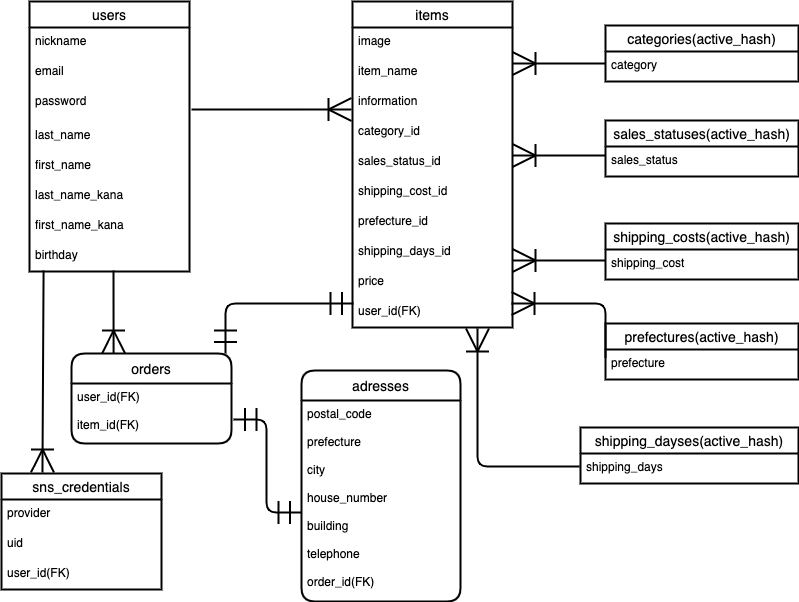

The diagram above was exported from draw.io. Its source (the exported page's mxGraphModel, read from the mxfile embedded in the PNG):
<mxGraphModel dx="312" dy="187" grid="1" gridSize="10" guides="1" tooltips="1" connect="0" arrows="1" fold="1" page="1" pageScale="1" pageWidth="827" pageHeight="1169" background="#FFFFFF" math="0" shadow="0">
  <root>
    <mxCell id="0" />
    <mxCell id="1" parent="0" />
    <mxCell id="2" value="users" style="swimlane;fontStyle=0;childLayout=stackLayout;horizontal=1;startSize=26;horizontalStack=0;resizeParent=1;resizeParentMax=0;resizeLast=0;collapsible=1;marginBottom=0;align=center;fontSize=14;fillColor=#FFFFFF;fontColor=#000000;swimlaneFillColor=none;strokeColor=#000000;strokeWidth=2;" parent="1" vertex="1">
      <mxGeometry x="58" y="38" width="160" height="270" as="geometry">
        <mxRectangle x="80" y="40" width="70" height="26" as="alternateBounds" />
      </mxGeometry>
    </mxCell>
    <mxCell id="3" value="nickname" style="text;strokeColor=none;fillColor=none;spacingLeft=4;spacingRight=4;overflow=hidden;rotatable=0;points=[[0,0.5],[1,0.5]];portConstraint=eastwest;fontSize=12;fontColor=#000000;" parent="2" vertex="1">
      <mxGeometry y="26" width="160" height="30" as="geometry" />
    </mxCell>
    <mxCell id="4" value="email" style="text;spacingLeft=4;spacingRight=4;overflow=hidden;rotatable=0;points=[[0,0.5],[1,0.5]];portConstraint=eastwest;fontSize=12;strokeWidth=3;fontColor=#000000;" parent="2" vertex="1">
      <mxGeometry y="56" width="160" height="30" as="geometry" />
    </mxCell>
    <mxCell id="5" value="password&#10;" style="text;strokeColor=none;fillColor=none;spacingLeft=4;spacingRight=4;overflow=hidden;rotatable=0;points=[[0,0.5],[1,0.5]];portConstraint=eastwest;fontSize=12;fontColor=#000000;" parent="2" vertex="1">
      <mxGeometry y="86" width="160" height="34" as="geometry" />
    </mxCell>
    <mxCell id="C6C2N2lx5gLJM5NgenrB-109" value="last_name" style="text;strokeColor=none;fillColor=none;spacingLeft=4;spacingRight=4;overflow=hidden;rotatable=0;points=[[0,0.5],[1,0.5]];portConstraint=eastwest;fontSize=12;fontColor=#000000;" parent="2" vertex="1">
      <mxGeometry y="120" width="160" height="30" as="geometry" />
    </mxCell>
    <mxCell id="C6C2N2lx5gLJM5NgenrB-110" value="first_name&#10;" style="text;strokeColor=none;fillColor=none;spacingLeft=4;spacingRight=4;overflow=hidden;rotatable=0;points=[[0,0.5],[1,0.5]];portConstraint=eastwest;fontSize=12;fontColor=#000000;" parent="2" vertex="1">
      <mxGeometry y="150" width="160" height="30" as="geometry" />
    </mxCell>
    <mxCell id="C6C2N2lx5gLJM5NgenrB-111" value="last_name_kana" style="text;strokeColor=none;fillColor=none;spacingLeft=4;spacingRight=4;overflow=hidden;rotatable=0;points=[[0,0.5],[1,0.5]];portConstraint=eastwest;fontSize=12;fontColor=#000000;" parent="2" vertex="1">
      <mxGeometry y="180" width="160" height="30" as="geometry" />
    </mxCell>
    <mxCell id="C6C2N2lx5gLJM5NgenrB-112" value="first_name_kana" style="text;strokeColor=none;fillColor=none;spacingLeft=4;spacingRight=4;overflow=hidden;rotatable=0;points=[[0,0.5],[1,0.5]];portConstraint=eastwest;fontSize=12;fontColor=#000000;" parent="2" vertex="1">
      <mxGeometry y="210" width="160" height="30" as="geometry" />
    </mxCell>
    <mxCell id="C6C2N2lx5gLJM5NgenrB-113" value="birthday" style="text;strokeColor=none;fillColor=none;spacingLeft=4;spacingRight=4;overflow=hidden;rotatable=0;points=[[0,0.5],[1,0.5]];portConstraint=eastwest;fontSize=12;fontColor=#000000;" parent="2" vertex="1">
      <mxGeometry y="240" width="160" height="30" as="geometry" />
    </mxCell>
    <mxCell id="6" value="items" style="swimlane;fontStyle=0;childLayout=stackLayout;horizontal=1;startSize=26;horizontalStack=0;resizeParent=1;resizeParentMax=0;resizeLast=0;collapsible=1;marginBottom=0;align=center;fontSize=14;fontColor=#000000;fillColor=#FFFFFF;strokeColor=#000000;perimeterSpacing=0;strokeWidth=2;" parent="1" vertex="1">
      <mxGeometry x="381" y="38" width="160" height="326" as="geometry" />
    </mxCell>
    <mxCell id="7" value="image&#10;" style="text;strokeColor=none;fillColor=none;spacingLeft=4;spacingRight=4;overflow=hidden;rotatable=0;points=[[0,0.5],[1,0.5]];portConstraint=eastwest;fontSize=12;fontColor=#000000;" parent="6" vertex="1">
      <mxGeometry y="26" width="160" height="30" as="geometry" />
    </mxCell>
    <mxCell id="9" value="item_name" style="text;spacingLeft=4;spacingRight=4;overflow=hidden;rotatable=0;points=[[0,0.5],[1,0.5]];portConstraint=eastwest;fontSize=12;strokeWidth=0;labelBorderColor=none;fontColor=#000000;" parent="6" vertex="1">
      <mxGeometry y="56" width="160" height="30" as="geometry" />
    </mxCell>
    <mxCell id="C6C2N2lx5gLJM5NgenrB-114" value="information" style="text;strokeColor=none;fillColor=none;spacingLeft=4;spacingRight=4;overflow=hidden;rotatable=0;points=[[0,0.5],[1,0.5]];portConstraint=eastwest;fontSize=12;fontColor=#000000;" parent="6" vertex="1">
      <mxGeometry y="86" width="160" height="30" as="geometry" />
    </mxCell>
    <mxCell id="C6C2N2lx5gLJM5NgenrB-115" value="category_id" style="text;spacingLeft=4;spacingRight=4;overflow=hidden;rotatable=0;points=[[0,0.5],[1,0.5]];portConstraint=eastwest;fontSize=12;labelBackgroundColor=none;fontColor=#000000;" parent="6" vertex="1">
      <mxGeometry y="116" width="160" height="30" as="geometry" />
    </mxCell>
    <mxCell id="C6C2N2lx5gLJM5NgenrB-116" value="sales_status_id" style="text;strokeColor=none;fillColor=none;spacingLeft=4;spacingRight=4;overflow=hidden;rotatable=0;points=[[0,0.5],[1,0.5]];portConstraint=eastwest;fontSize=12;labelBackgroundColor=none;fontColor=#000000;" parent="6" vertex="1">
      <mxGeometry y="146" width="160" height="30" as="geometry" />
    </mxCell>
    <mxCell id="C6C2N2lx5gLJM5NgenrB-117" value="shipping_cost_id" style="text;strokeColor=none;fillColor=none;spacingLeft=4;spacingRight=4;overflow=hidden;rotatable=0;points=[[0,0.5],[1,0.5]];portConstraint=eastwest;fontSize=12;fontColor=#000000;" parent="6" vertex="1">
      <mxGeometry y="176" width="160" height="30" as="geometry" />
    </mxCell>
    <mxCell id="C6C2N2lx5gLJM5NgenrB-118" value="prefecture_id" style="text;strokeColor=none;fillColor=none;spacingLeft=4;spacingRight=4;overflow=hidden;rotatable=0;points=[[0,0.5],[1,0.5]];portConstraint=eastwest;fontSize=12;fontColor=#000000;" parent="6" vertex="1">
      <mxGeometry y="206" width="160" height="30" as="geometry" />
    </mxCell>
    <mxCell id="C6C2N2lx5gLJM5NgenrB-119" value="shipping_days_id" style="text;fillColor=none;spacingLeft=4;spacingRight=4;overflow=hidden;rotatable=0;points=[[0,0.5],[1,0.5]];portConstraint=eastwest;fontSize=12;fontColor=#000000;" parent="6" vertex="1">
      <mxGeometry y="236" width="160" height="30" as="geometry" />
    </mxCell>
    <mxCell id="C6C2N2lx5gLJM5NgenrB-120" value="price" style="text;strokeColor=none;fillColor=none;spacingLeft=4;spacingRight=4;overflow=hidden;rotatable=0;points=[[0,0.5],[1,0.5]];portConstraint=eastwest;fontSize=12;fontColor=#000000;" parent="6" vertex="1">
      <mxGeometry y="266" width="160" height="30" as="geometry" />
    </mxCell>
    <mxCell id="C6C2N2lx5gLJM5NgenrB-121" value="user_id(FK)" style="text;strokeColor=none;fillColor=none;spacingLeft=4;spacingRight=4;overflow=hidden;rotatable=0;points=[[0,0.5],[1,0.5]];portConstraint=eastwest;fontSize=12;fontColor=#000000;" parent="6" vertex="1">
      <mxGeometry y="296" width="160" height="30" as="geometry" />
    </mxCell>
    <mxCell id="18" value="orders" style="swimlane;childLayout=stackLayout;horizontal=1;startSize=30;horizontalStack=0;rounded=1;fontSize=14;fontStyle=0;strokeWidth=2;resizeParent=0;resizeLast=1;shadow=0;dashed=0;align=center;fillColor=#FFFFFF;fontColor=#000000;strokeColor=#000000;" parent="1" vertex="1">
      <mxGeometry x="100" y="390" width="160" height="90" as="geometry" />
    </mxCell>
    <mxCell id="19" value="user_id(FK)&#10;&#10;item_id(FK)&#10;" style="align=left;strokeColor=none;fillColor=none;spacingLeft=4;fontSize=12;verticalAlign=top;resizable=0;rotatable=0;part=1;fontColor=#000000;" parent="18" vertex="1">
      <mxGeometry y="30" width="160" height="60" as="geometry" />
    </mxCell>
    <mxCell id="20" value="adresses" style="swimlane;childLayout=stackLayout;horizontal=1;startSize=30;horizontalStack=0;rounded=1;fontSize=14;fontStyle=0;strokeWidth=2;resizeParent=0;resizeLast=1;shadow=0;dashed=0;align=center;fillColor=#FFFFFF;fontColor=#000000;strokeColor=#000000;arcSize=15;" parent="1" vertex="1">
      <mxGeometry x="330" y="407" width="159" height="231" as="geometry" />
    </mxCell>
    <mxCell id="21" value="postal_code&#10;&#10;prefecture&#10;&#10;city&#10;&#10;house_number&#10;&#10;building&#10;&#10;telephone&#10;&#10;order_id(FK)" style="align=left;strokeColor=none;fillColor=none;spacingLeft=4;fontSize=12;verticalAlign=top;resizable=0;rotatable=0;part=1;fontColor=#000000;" parent="20" vertex="1">
      <mxGeometry y="30" width="159" height="201" as="geometry" />
    </mxCell>
    <mxCell id="29" value="" style="fontSize=12;html=1;endArrow=ERmandOne;startArrow=ERmandOne;startSize=20;endSize=20;strokeColor=#000000;strokeWidth=2;exitX=0.963;exitY=0;exitDx=0;exitDy=0;exitPerimeter=0;entryX=0.006;entryY=0.2;entryDx=0;entryDy=0;entryPerimeter=0;edgeStyle=orthogonalEdgeStyle;" parent="1" source="18" target="C6C2N2lx5gLJM5NgenrB-121" edge="1">
      <mxGeometry width="100" height="100" relative="1" as="geometry">
        <mxPoint x="497" y="495" as="sourcePoint" />
        <mxPoint x="597" y="395" as="targetPoint" />
      </mxGeometry>
    </mxCell>
    <mxCell id="30" value="" style="fontSize=12;html=1;endArrow=ERmandOne;startArrow=ERmandOne;startSize=20;endSize=20;strokeColor=#000000;strokeWidth=2;exitX=1.013;exitY=0.6;exitDx=0;exitDy=0;exitPerimeter=0;entryX=0;entryY=0.557;entryDx=0;entryDy=0;entryPerimeter=0;edgeStyle=orthogonalEdgeStyle;" parent="1" source="19" target="21" edge="1">
      <mxGeometry width="100" height="100" relative="1" as="geometry">
        <mxPoint x="497" y="495" as="sourcePoint" />
        <mxPoint x="597" y="395" as="targetPoint" />
      </mxGeometry>
    </mxCell>
    <mxCell id="32" value="" style="fontSize=12;html=1;endArrow=ERoneToMany;startSize=20;endSize=20;strokeColor=#000000;strokeWidth=2;entryX=-0.006;entryY=0.733;entryDx=0;entryDy=0;entryPerimeter=0;" parent="1" target="C6C2N2lx5gLJM5NgenrB-114" edge="1">
      <mxGeometry width="100" height="100" relative="1" as="geometry">
        <mxPoint x="220" y="146" as="sourcePoint" />
        <mxPoint x="505" y="333" as="targetPoint" />
      </mxGeometry>
    </mxCell>
    <mxCell id="33" value="" style="fontSize=12;html=1;endArrow=ERoneToMany;startSize=20;endSize=20;strokeColor=#000000;strokeWidth=2;exitX=0.525;exitY=0.967;exitDx=0;exitDy=0;exitPerimeter=0;entryX=0.263;entryY=0;entryDx=0;entryDy=0;entryPerimeter=0;" parent="1" source="C6C2N2lx5gLJM5NgenrB-113" target="18" edge="1">
      <mxGeometry width="100" height="100" relative="1" as="geometry">
        <mxPoint x="141" y="313" as="sourcePoint" />
        <mxPoint x="131" y="475" as="targetPoint" />
      </mxGeometry>
    </mxCell>
    <mxCell id="35" value="categories(active_hash)" style="swimlane;fontStyle=0;childLayout=stackLayout;horizontal=1;startSize=26;horizontalStack=0;resizeParent=1;resizeParentMax=0;resizeLast=0;collapsible=1;marginBottom=0;align=center;fontSize=14;strokeWidth=2;fillColor=#FFFFFF;strokeColor=#000000;fontColor=#000000;" parent="1" vertex="1">
      <mxGeometry x="634" y="62" width="193" height="56" as="geometry" />
    </mxCell>
    <mxCell id="36" value="category" style="text;strokeColor=none;fillColor=none;spacingLeft=4;spacingRight=4;overflow=hidden;rotatable=0;points=[[0,0.5],[1,0.5]];portConstraint=eastwest;fontSize=12;fontColor=#000000;" parent="35" vertex="1">
      <mxGeometry y="26" width="193" height="30" as="geometry" />
    </mxCell>
    <mxCell id="39" value="sales_statuses(active_hash)" style="swimlane;fontStyle=0;childLayout=stackLayout;horizontal=1;startSize=26;horizontalStack=0;resizeParent=1;resizeParentMax=0;resizeLast=0;collapsible=1;marginBottom=0;align=center;fontSize=14;strokeWidth=2;fillColor=#FFFFFF;strokeColor=#000000;fontColor=#000000;" parent="1" vertex="1">
      <mxGeometry x="634" y="157" width="193" height="56" as="geometry" />
    </mxCell>
    <mxCell id="40" value="sales_status" style="text;strokeColor=none;fillColor=none;spacingLeft=4;spacingRight=4;overflow=hidden;rotatable=0;points=[[0,0.5],[1,0.5]];portConstraint=eastwest;fontSize=12;fontColor=#000000;" parent="39" vertex="1">
      <mxGeometry y="26" width="193" height="30" as="geometry" />
    </mxCell>
    <mxCell id="41" value="shipping_costs(active_hash)" style="swimlane;fontStyle=0;childLayout=stackLayout;horizontal=1;startSize=26;horizontalStack=0;resizeParent=1;resizeParentMax=0;resizeLast=0;collapsible=1;marginBottom=0;align=center;fontSize=14;strokeWidth=2;fillColor=#FFFFFF;strokeColor=#000000;fontColor=#000000;" parent="1" vertex="1">
      <mxGeometry x="634" y="260" width="193" height="56" as="geometry" />
    </mxCell>
    <mxCell id="42" value="shipping_cost" style="text;strokeColor=none;fillColor=none;spacingLeft=4;spacingRight=4;overflow=hidden;rotatable=0;points=[[0,0.5],[1,0.5]];portConstraint=eastwest;fontSize=12;fontColor=#000000;" parent="41" vertex="1">
      <mxGeometry y="26" width="193" height="30" as="geometry" />
    </mxCell>
    <mxCell id="43" value="prefectures(active_hash)" style="swimlane;fontStyle=0;childLayout=stackLayout;horizontal=1;startSize=26;horizontalStack=0;resizeParent=1;resizeParentMax=0;resizeLast=0;collapsible=1;marginBottom=0;align=center;fontSize=14;strokeWidth=2;fillColor=#FFFFFF;strokeColor=#000000;fontColor=#000000;" parent="1" vertex="1">
      <mxGeometry x="634" y="360" width="193" height="56" as="geometry" />
    </mxCell>
    <mxCell id="44" value="prefecture" style="text;strokeColor=none;fillColor=none;spacingLeft=4;spacingRight=4;overflow=hidden;rotatable=0;points=[[0,0.5],[1,0.5]];portConstraint=eastwest;fontSize=12;fontColor=#000000;" parent="43" vertex="1">
      <mxGeometry y="26" width="193" height="30" as="geometry" />
    </mxCell>
    <mxCell id="45" value="shipping_dayses(active_hash)" style="swimlane;fontStyle=0;childLayout=stackLayout;horizontal=1;startSize=26;horizontalStack=0;resizeParent=1;resizeParentMax=0;resizeLast=0;collapsible=1;marginBottom=0;align=center;fontSize=14;strokeWidth=2;fillColor=#FFFFFF;strokeColor=#000000;fontColor=#000000;" parent="1" vertex="1">
      <mxGeometry x="609" y="464" width="218" height="56" as="geometry" />
    </mxCell>
    <mxCell id="46" value="shipping_days" style="text;strokeColor=none;fillColor=none;spacingLeft=4;spacingRight=4;overflow=hidden;rotatable=0;points=[[0,0.5],[1,0.5]];portConstraint=eastwest;fontSize=12;fontColor=#000000;" parent="45" vertex="1">
      <mxGeometry y="26" width="218" height="30" as="geometry" />
    </mxCell>
    <mxCell id="47" value="" style="fontSize=12;html=1;endArrow=ERoneToMany;fontColor=#000000;startSize=20;endSize=20;strokeColor=#000000;strokeWidth=2;" parent="1" edge="1">
      <mxGeometry width="100" height="100" relative="1" as="geometry">
        <mxPoint x="634" y="100" as="sourcePoint" />
        <mxPoint x="541" y="100" as="targetPoint" />
      </mxGeometry>
    </mxCell>
    <mxCell id="49" value="" style="fontSize=12;html=1;endArrow=ERoneToMany;fontColor=#000000;startSize=20;endSize=20;strokeColor=#000000;strokeWidth=2;" parent="1" edge="1">
      <mxGeometry width="100" height="100" relative="1" as="geometry">
        <mxPoint x="634" y="192" as="sourcePoint" />
        <mxPoint x="541" y="192" as="targetPoint" />
      </mxGeometry>
    </mxCell>
    <mxCell id="50" value="" style="fontSize=12;html=1;endArrow=ERoneToMany;fontColor=#000000;startSize=20;endSize=20;strokeColor=#000000;strokeWidth=2;" parent="1" edge="1">
      <mxGeometry width="100" height="100" relative="1" as="geometry">
        <mxPoint x="634" y="297" as="sourcePoint" />
        <mxPoint x="541" y="297" as="targetPoint" />
      </mxGeometry>
    </mxCell>
    <mxCell id="51" value="" style="fontSize=12;html=1;endArrow=ERoneToMany;fontColor=#000000;startSize=20;endSize=20;strokeColor=#000000;strokeWidth=2;entryX=0.994;entryY=0.2;entryDx=0;entryDy=0;entryPerimeter=0;edgeStyle=orthogonalEdgeStyle;" parent="1" target="C6C2N2lx5gLJM5NgenrB-121" edge="1">
      <mxGeometry width="100" height="100" relative="1" as="geometry">
        <mxPoint x="634" y="394" as="sourcePoint" />
        <mxPoint x="541" y="394" as="targetPoint" />
      </mxGeometry>
    </mxCell>
    <mxCell id="53" value="" style="edgeStyle=orthogonalEdgeStyle;fontSize=12;html=1;endArrow=ERoneToMany;fontColor=#000000;startSize=20;endSize=20;strokeColor=#000000;strokeWidth=2;exitX=-0.005;exitY=0.433;exitDx=0;exitDy=0;exitPerimeter=0;entryX=0.781;entryY=1.033;entryDx=0;entryDy=0;entryPerimeter=0;" parent="1" source="46" target="C6C2N2lx5gLJM5NgenrB-121" edge="1">
      <mxGeometry width="100" height="100" relative="1" as="geometry">
        <mxPoint x="537" y="520" as="sourcePoint" />
        <mxPoint x="502" y="369" as="targetPoint" />
      </mxGeometry>
    </mxCell>
    <mxCell id="69" value="sns_credentials" style="swimlane;fontStyle=0;childLayout=stackLayout;horizontal=1;startSize=26;horizontalStack=0;resizeParent=1;resizeParentMax=0;resizeLast=0;collapsible=1;marginBottom=0;align=center;fontSize=14;fontColor=#000000;fillColor=#FFFFFF;strokeColor=#000000;perimeterSpacing=0;strokeWidth=2;" parent="1" vertex="1">
      <mxGeometry x="30" y="510" width="160" height="116" as="geometry" />
    </mxCell>
    <mxCell id="77" value="provider" style="text;fillColor=none;spacingLeft=4;spacingRight=4;overflow=hidden;rotatable=0;points=[[0,0.5],[1,0.5]];portConstraint=eastwest;fontSize=12;fontColor=#000000;" parent="69" vertex="1">
      <mxGeometry y="26" width="160" height="30" as="geometry" />
    </mxCell>
    <mxCell id="78" value="uid" style="text;strokeColor=none;fillColor=none;spacingLeft=4;spacingRight=4;overflow=hidden;rotatable=0;points=[[0,0.5],[1,0.5]];portConstraint=eastwest;fontSize=12;fontColor=#000000;" parent="69" vertex="1">
      <mxGeometry y="56" width="160" height="30" as="geometry" />
    </mxCell>
    <mxCell id="79" value="user_id(FK)" style="text;strokeColor=none;fillColor=none;spacingLeft=4;spacingRight=4;overflow=hidden;rotatable=0;points=[[0,0.5],[1,0.5]];portConstraint=eastwest;fontSize=12;fontColor=#000000;" parent="69" vertex="1">
      <mxGeometry y="86" width="160" height="30" as="geometry" />
    </mxCell>
    <mxCell id="80" value="" style="fontSize=12;html=1;endArrow=ERoneToMany;strokeColor=#000000;strokeWidth=2;endSize=20;startSize=20;entryX=0.256;entryY=-0.009;entryDx=0;entryDy=0;entryPerimeter=0;exitX=0.088;exitY=0.967;exitDx=0;exitDy=0;exitPerimeter=0;" parent="1" source="C6C2N2lx5gLJM5NgenrB-113" target="69" edge="1">
      <mxGeometry width="100" height="100" relative="1" as="geometry">
        <mxPoint x="71" y="320" as="sourcePoint" />
        <mxPoint x="80" y="500" as="targetPoint" />
      </mxGeometry>
    </mxCell>
  </root>
</mxGraphModel>